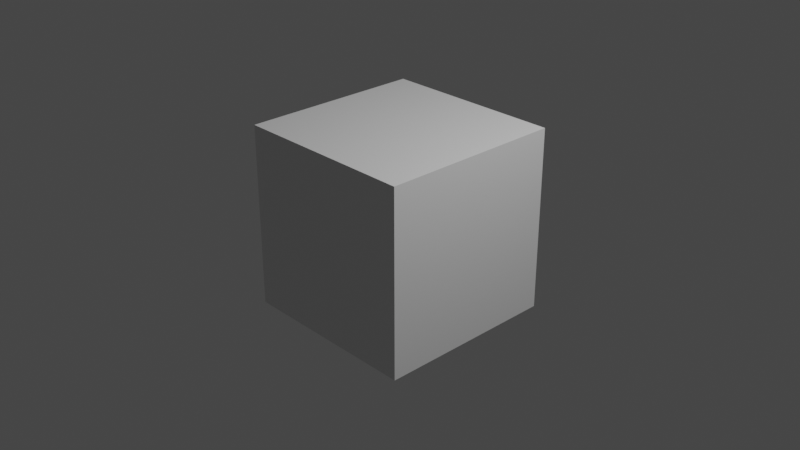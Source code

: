 # Source: graphics.blend  (saved by Blender 2.80.72; exported with 4.5.12 LTS)
import bpy
from mathutils import Matrix  # noqa: F401  (used for matrix-valued properties, if any)

bpy.ops.wm.read_factory_settings(use_empty=True)
scene = bpy.context.scene
scene.name = 'Scene'

# ---- collections
col_collection = bpy.data.collections.new('Collection'); scene.collection.children.link(col_collection)

# ---- materials (node trees are filled in below, after node groups)
mat_material = bpy.data.materials.new('Material')
mat_material.alpha_threshold = 0.0
mat_material.use_transparent_shadow = False
mat_material.line_color = (0.0, 0.0, 0.0, 1.0)

# ---- material node trees
mat_material.use_nodes = True; mat_material.node_tree.nodes.clear()
_N = mat_material.node_tree.nodes; _L = mat_material.node_tree.links
n0 = _N.new('ShaderNodeOutputMaterial'); n0.name = 'Material Output'; n0.location = (300, 300)
n1 = _N.new('ShaderNodeBsdfPrincipled'); n1.name = 'Principled BSDF'; n1.location = (10, 300)
n1.distribution = 'GGX'
n1.subsurface_method = 'BURLEY'
n1.inputs[2].default_value = 0.4
n1.inputs[3].default_value = 1.45
n1.inputs[27].default_value = (0.0, 0.0, 0.0, 1.0)
n1.inputs[28].default_value = 1.0
_L.new(n1.outputs[0], n0.inputs[0])
n0.is_active_output = True

# ---- world
world_world = bpy.data.worlds.new('World'); scene.world = world_world
world_world.use_nodes = True; world_world.node_tree.nodes.clear()
_N = world_world.node_tree.nodes; _L = world_world.node_tree.links
n0 = _N.new('ShaderNodeOutputWorld'); n0.name = 'World Output'; n0.location = (300, 300)
n1 = _N.new('ShaderNodeBackground'); n1.name = 'Background'; n1.location = (10, 300)
n1.inputs[0].default_value = (0.05088, 0.05088, 0.05088, 1.0)
_L.new(n1.outputs[0], n0.inputs[0])
n0.is_active_output = True
world_world.color = (0.05088, 0.05088, 0.05088)
world_world.use_sun_shadow = False
world_world.sun_shadow_jitter_overblur = 0.0

# ---- cameras
cam_camera = bpy.data.cameras.new('Camera')
cam_camera.clip_end = 100.0
cam_camera.ortho_scale = 7.314

# ---- lights
light_light = bpy.data.lights.new('Light', 'POINT')
light_light.transmission_factor = 0.0
light_light.energy = 1000.0
light_light.shadow_soft_size = 0.1
light_light.shadow_maximum_resolution = 0.006
light_light.use_absolute_resolution = True

# ---- meshes
me_cube = bpy.data.meshes.new('Cube')
me_cube.from_pydata([(1.0, 1.0, 1.0), (1.0, 1.0, -1.0), (1.0, -1.0, 1.0), (1.0, -1.0, -1.0), (-1.0, 1.0, 1.0), (-1.0, 1.0, -1.0), (-1.0, -1.0, 1.0), (-1.0, -1.0, -1.0)], [], [(0, 4, 6, 2), (3, 2, 6, 7), (7, 6, 4, 5), (5, 1, 3, 7), (1, 0, 2, 3), (5, 4, 0, 1)])
_uv = me_cube.uv_layers.new(name='UVMap')
_uv.uv.foreach_set('vector', [0.375, 0.0, 0.625, 0.0, 0.625, 0.25, 0.375, 0.25, 0.375, 0.25, 0.625, 0.25, 0.625, 0.5, 0.375, 0.5, 0.375, 0.5, 0.625, 0.5, 0.625, 0.75, 0.375, 0.75, 0.375, 0.75, 0.625, 0.75, 0.625, 1.0, 0.375, 1.0, 0.125, 0.5, 0.375, 0.5, 0.375, 0.75, 0.125, 0.75, 0.625, 0.5, 0.875, 0.5, 0.875, 0.75, 0.625, 0.75])
me_cube.materials.append(mat_material)
me_cube.use_remesh_preserve_volume = False
me_cube.use_remesh_preserve_attributes = False
me_cube.use_mirror_vertex_groups = False
me_cube.update()

# ---- objects
ob_cube = bpy.data.objects.new('Cube', me_cube)
ob_light = bpy.data.objects.new('Light', light_light)
ob_camera = bpy.data.objects.new('Camera', cam_camera)

# ---- transforms, parenting, visibility, modifiers, constraints
ob_cube.location = (0.0, 0.0, 0.0)
ob_cube.lock_rotations_4d = False
ob_cube.empty_display_type = 'ARROWS'
ob_cube.lineart.crease_threshold = 0.0
ob_light.location = (4.076, 1.005, 5.904)
ob_light.rotation_euler = (0.6503, 0.05522, 1.866)
ob_light.lock_rotations_4d = False
ob_light.empty_display_type = 'ARROWS'
ob_light.color = (0.0, 0.0, 0.0, 0.0)
ob_light.lineart.crease_threshold = 0.0
ob_camera.location = (7.359, -6.926, 4.958)
ob_camera.rotation_euler = (1.109, 0.0, 0.8149)
ob_camera.lock_rotations_4d = False
ob_camera.empty_display_type = 'ARROWS'
ob_camera.color = (0.0, 0.0, 0.0, 0.0)
ob_camera.display_type = 'WIRE'
ob_camera.lineart.crease_threshold = 0.0

# ---- collection membership
col_collection.objects.link(ob_cube)
col_collection.objects.link(ob_light)
col_collection.objects.link(ob_camera)

# ---- scene / render settings (as saved in the file)
scene.camera = ob_camera
scene.frame_start = 1; scene.frame_end = 250; scene.frame_set(1)
scene.render.engine = 'BLENDER_EEVEE_NEXT'
scene.cycles.use_denoising = False
scene.cycles.samples = 128
scene.cycles.sampling_pattern = 'TABULATED_SOBOL'
scene.cycles.use_adaptive_sampling = False
scene.cycles.use_light_tree = False
scene.view_settings.view_transform = 'Filmic'
bpy.context.view_layer.update()
